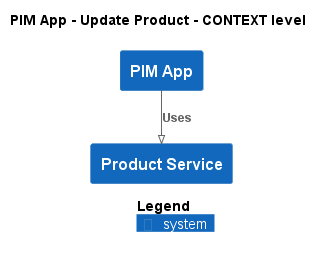

The diagram above was rendered by PlantUML. Its source (embedded in the PNG):
@startuml
!pragma layout smetana
!include ..\..\..\..\.c4s\C4_Context.puml

AddElementTag("state:new", $bgColor=green, $fontColor=#ffffff, $borderColor=green, $shadowing="False")
AddElementTag("state:changed", $bgColor=orange, $fontColor=#ffffff, $borderColor=orange, $shadowing="False")
AddElementTag("state:removed", $bgColor=red, $fontColor=#ffffff, $borderColor=red, $shadowing="False")

AddRelTag("state:new", $textColor=green, $lineColor=green)
AddRelTag("state:changed", $textColor=orange, $lineColor=orange)
AddRelTag("state:removed", $textColor=red, $lineColor=red)

SHOW_PERSON_PORTRAIT()
LAYOUT_TOP_DOWN()

skinparam linetype polyline

title PIM App - Update Product - CONTEXT level

System(ECommercePlatform.SoftwareSystems.PIMApp, "PIM App", "")
System(ECommercePlatform.SoftwareSystems.ProductService, "Product Service", "")

Rel(ECommercePlatform.SoftwareSystems.PIMApp, ECommercePlatform.SoftwareSystems.ProductService, "Uses")


SHOW_LEGEND()
@enduml